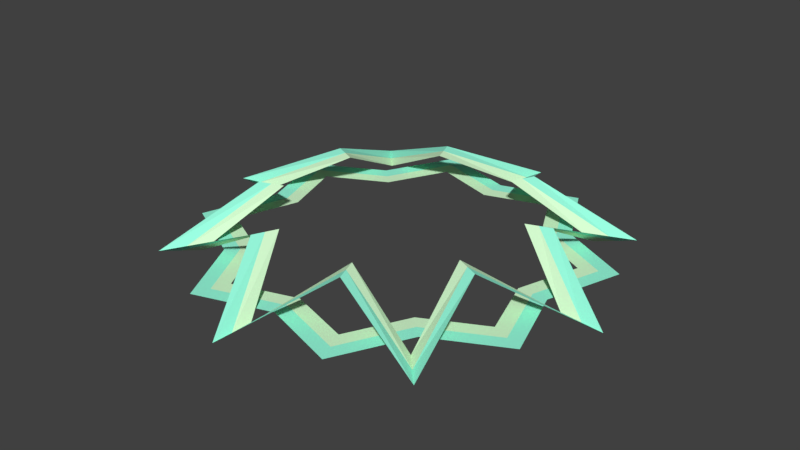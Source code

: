 # Source: Shield.blend  (saved by Blender 2.79.0; exported with 4.5.12 LTS)
import bpy
from mathutils import Matrix  # noqa: F401  (used for matrix-valued properties, if any)

bpy.ops.wm.read_factory_settings(use_empty=True)
scene = bpy.context.scene
scene.name = 'Scene'

# ---- collections
col_collection_1 = bpy.data.collections.new('Collection 1'); scene.collection.children.link(col_collection_1)

# ---- materials (node trees are filled in below, after node groups)
mat_body = bpy.data.materials.new('BODY')
mat_body.alpha_threshold = 0.0
mat_body.use_transparent_shadow = False
mat_body.diffuse_color = (0.3278, 1.0, 0.7552, 1.0)
mat_body.roughness = 0.5
mat_body.line_color = (0.0, 0.0, 0.0, 1.0)
mat_edge = bpy.data.materials.new('EDGE')
mat_edge.alpha_threshold = 0.0
mat_edge.use_transparent_shadow = False
mat_edge.diffuse_color = (0.6884, 1.0, 0.65, 1.0)
mat_edge.roughness = 0.5

# ---- material node trees

# ---- world
world_world = bpy.data.worlds.new('World'); scene.world = world_world
world_world.color = (0.05088, 0.05088, 0.05088)
world_world.use_sun_shadow = False
world_world.sun_shadow_jitter_overblur = 0.0
world_world.cycles.sampling_method = 'MANUAL'

# ---- meshes
me_circle_001 = bpy.data.meshes.new('Circle.001')
me_circle_001.from_pydata([(1.537, 3.296, 1.105), (0.2479, 5.677, -0.105), (-1.244, 3.418, 1.105), (-3.839, 4.19, -0.105), (-3.296, 1.537, 1.105), (-5.677, 0.2479, -0.105), (-3.418, -1.244, 1.105), (-4.19, -3.839, -0.105), (-1.537, -3.296, 1.105), (-0.2479, -5.677, -0.105), (1.244, -3.418, 1.105), (3.839, -4.19, -0.105), (3.296, -1.537, 1.105), (5.677, -0.2479, -0.105), (3.418, 1.244, 1.105), (4.19, 3.839, -0.105), (1.383, 2.966, 1.105), (0.2231, 5.109, -0.105), (-1.119, 3.076, 1.105), (-3.455, 3.771, -0.105), (-2.966, 1.383, 1.105), (-5.109, 0.2231, -0.105), (-3.076, -1.119, 1.105), (-3.771, -3.455, -0.105), (-1.383, -2.966, 1.105), (-0.2231, -5.109, -0.105), (1.119, -3.076, 1.105), (3.455, -3.771, -0.105), (2.966, -1.383, 1.105), (5.109, -0.2231, -0.105), (3.076, 1.119, 1.105), (3.771, 3.455, -0.105), (1.691, 3.626, 1.105), (0.2727, 6.245, -0.105), (-1.368, 3.759, 1.105), (-4.223, 4.609, -0.105), (-3.626, 1.691, 1.105), (-6.245, 0.2727, -0.105), (-3.759, -1.368, 1.105), (-4.609, -4.223, -0.105), (-1.691, -3.626, 1.105), (-0.2727, -6.245, -0.105), (1.368, -3.759, 1.105), (4.223, -4.609, -0.105), (3.626, -1.691, 1.105), (6.245, -0.2727, -0.105), (3.759, 1.368, 1.105), (4.609, 4.223, -0.105)], [], [(14, 30, 29, 13), (7, 23, 22, 6), (15, 31, 30, 14), (8, 24, 23, 7), (1, 17, 16, 0), (0, 16, 31, 15), (9, 25, 24, 8), (2, 18, 17, 1), (10, 26, 25, 9), (3, 19, 18, 2), (11, 27, 26, 10), (4, 20, 19, 3), (12, 28, 27, 11), (5, 21, 20, 4), (13, 29, 28, 12), (6, 22, 21, 5), (13, 45, 46, 14), (6, 38, 39, 7), (14, 46, 47, 15), (7, 39, 40, 8), (0, 32, 33, 1), (15, 47, 32, 0), (8, 40, 41, 9), (1, 33, 34, 2), (9, 41, 42, 10), (2, 34, 35, 3), (10, 42, 43, 11), (3, 35, 36, 4), (11, 43, 44, 12), (4, 36, 37, 5), (12, 44, 45, 13), (5, 37, 38, 6)])
me_circle_001.polygons.foreach_set('material_index', [1, 1, 1, 1, 1, 1, 1, 1, 1, 1, 1, 1, 1, 1, 1, 1, 0, 0, 0, 0, 0, 0, 0, 0, 0, 0, 0, 0, 0, 0, 0, 0])
me_circle_001.materials.append(mat_body)
me_circle_001.materials.append(mat_edge)
me_circle_001.use_remesh_preserve_volume = False
me_circle_001.use_remesh_preserve_attributes = False
me_circle_001.use_mirror_vertex_groups = False
me_circle_001.update()
me_circle = bpy.data.meshes.new('Circle')
me_circle.from_pydata([(9.882e-08, 4.133, 0.0), (-1.977, 4.773, 0.0), (-2.922, 2.922, 0.0), (-4.773, 1.977, 0.0), (-4.133, -2.18e-07, 0.0), (-4.773, -1.977, 0.0), (-2.922, -2.922, 0.0), (-1.977, -4.773, 0.0), (-5.252e-07, -4.133, 0.0), (1.977, -4.773, 0.0), (2.922, -2.922, 0.0), (4.773, -1.977, 0.0), (4.133, 1.194e-08, 0.0), (4.773, 1.977, 0.0), (2.922, 2.922, 0.0), (1.977, 4.773, 0.0), (7.49e-08, 3.719, 0.0), (-1.779, 4.295, 0.0), (-2.63, 2.63, 0.0), (-4.295, 1.779, 0.0), (-3.719, -1.937e-07, 0.0), (-4.295, -1.779, 0.0), (-2.63, -2.63, 0.0), (-1.779, -4.295, 0.0), (-4.867e-07, -3.719, 0.0), (1.779, -4.295, 0.0), (2.63, -2.63, 0.0), (4.295, -1.779, 0.0), (3.719, 1.327e-08, 0.0), (4.295, 1.779, 0.0), (2.63, 2.63, 0.0), (1.779, 4.295, 0.0), (1.227e-07, 4.546, 0.0), (-2.175, 5.25, 0.0), (-3.215, 3.215, 0.0), (-5.25, 2.175, 0.0), (-4.546, -2.423e-07, 0.0), (-5.25, -2.175, 0.0), (-3.215, -3.215, 0.0), (-2.175, -5.25, 0.0), (-5.637e-07, -4.546, 0.0), (2.175, -5.25, 0.0), (3.215, -3.215, 0.0), (5.25, -2.175, 0.0), (4.546, 1.061e-08, 0.0), (5.25, 2.175, 0.0), (3.215, 3.215, 0.0), (2.175, 5.25, 0.0)], [], [(14, 30, 29, 13), (7, 23, 22, 6), (15, 31, 30, 14), (8, 24, 23, 7), (1, 17, 16, 0), (0, 16, 31, 15), (9, 25, 24, 8), (2, 18, 17, 1), (10, 26, 25, 9), (3, 19, 18, 2), (11, 27, 26, 10), (4, 20, 19, 3), (12, 28, 27, 11), (5, 21, 20, 4), (13, 29, 28, 12), (6, 22, 21, 5), (13, 45, 46, 14), (6, 38, 39, 7), (14, 46, 47, 15), (7, 39, 40, 8), (0, 32, 33, 1), (15, 47, 32, 0), (8, 40, 41, 9), (1, 33, 34, 2), (9, 41, 42, 10), (2, 34, 35, 3), (10, 42, 43, 11), (3, 35, 36, 4), (11, 43, 44, 12), (4, 36, 37, 5), (12, 44, 45, 13), (5, 37, 38, 6)])
me_circle.polygons.foreach_set('material_index', [1, 1, 1, 1, 1, 1, 1, 1, 1, 1, 1, 1, 1, 1, 1, 1, 0, 0, 0, 0, 0, 0, 0, 0, 0, 0, 0, 0, 0, 0, 0, 0])
me_circle.materials.append(mat_body)
me_circle.materials.append(mat_edge)
me_circle.use_remesh_preserve_volume = False
me_circle.use_remesh_preserve_attributes = False
me_circle.use_mirror_vertex_groups = False
me_circle.update()

# ---- objects
ob_circle_001 = bpy.data.objects.new('Circle.001', me_circle_001)
ob_circle = bpy.data.objects.new('Circle', me_circle)

# ---- transforms, parenting, visibility, modifiers, constraints
ob_circle_001.location = (0.0, 0.0, 0.0)
ob_circle_001.lineart.crease_threshold = 0.0
ob_circle.location = (0.0, 0.0, 0.0)
ob_circle.lineart.crease_threshold = 0.0

# ---- collection membership
col_collection_1.objects.link(ob_circle_001)
col_collection_1.objects.link(ob_circle)

# ---- scene / render settings (as saved in the file)
scene.frame_start = 1; scene.frame_end = 250; scene.frame_set(1)
scene.render.engine = 'BLENDER_EEVEE_NEXT'
scene.render.resolution_percentage = 50
scene.render.dither_intensity = 0.0
scene.cycles.use_denoising = False
scene.cycles.samples = 128
scene.cycles.sampling_pattern = 'TABULATED_SOBOL'
scene.cycles.use_adaptive_sampling = False
scene.cycles.use_light_tree = False
scene.cycles.blur_glossy = 0.0
scene.cycles.sample_clamp_indirect = 0.0
scene.view_settings.view_transform = 'Standard'
bpy.context.view_layer.update()

# ---- added for rendering (the .blend has no active camera and no usable light): camera, sun
cam_auto = bpy.data.cameras.new('AutoCamera')
cam_auto.lens = 50.0
cam_auto.sensor_width = 36.0
cam_auto.clip_end = 1000.0
ob_auto_camera = bpy.data.objects.new('AutoCamera', cam_auto)
scene.collection.objects.link(ob_auto_camera)
ob_auto_camera.location = (16.3807, -19.6568, 13.6045)
ob_auto_camera.rotation_euler = (1.09748, -7.21219e-08, 0.694738)
scene.camera = ob_auto_camera
light_auto_sun = bpy.data.lights.new('AutoSun', 'SUN')
light_auto_sun.energy = 3.0
light_auto_sun.angle = 0.0523599
ob_auto_sun = bpy.data.objects.new('AutoSun', light_auto_sun)
scene.collection.objects.link(ob_auto_sun)
ob_auto_sun.rotation_euler = (0.872665, 0.174533, 0.523599)
bpy.context.view_layer.update()
